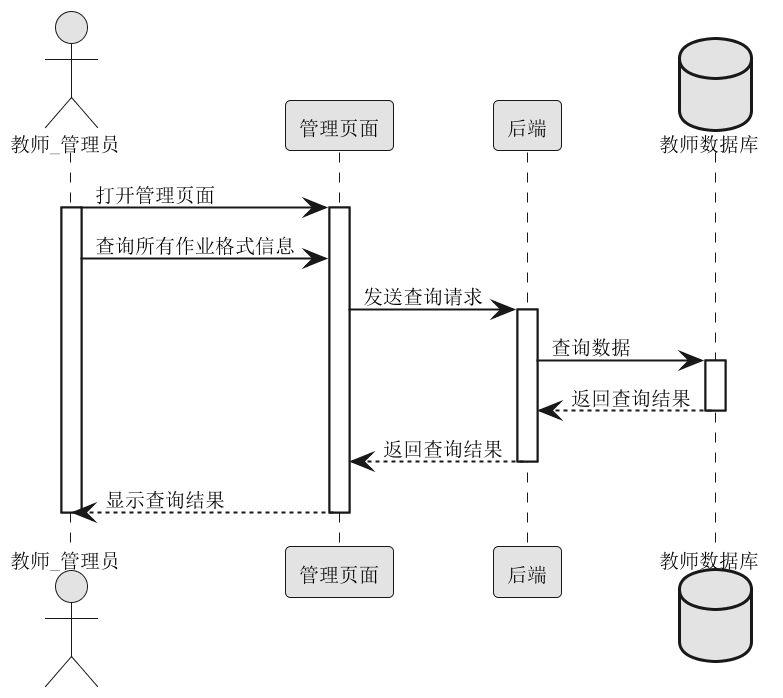

The diagram above was rendered by PlantUML. Its source (embedded in the PNG):
@startuml
skinparam monochrome true
skinparam defaultFontName "宋体"
skinparam defaultFontSize 10
scale 2
actor 教师_管理员 as 管理员 
participant 管理页面 as 页面
participant 后端 as 服务端
database 教师数据库 as 数据库

管理员 -> 页面: 打开管理页面 
activate 管理员 
activate 页面

管理员 -> 页面: 查询所有作业格式信息 
页面 -> 服务端: 发送查询请求
activate 服务端

服务端 -> 数据库: 查询数据
activate 数据库
数据库 --> 服务端: 返回查询结果
deactivate 数据库

服务端 --> 页面: 返回查询结果
deactivate 服务端
页面 --> 管理员: 显示查询结果
deactivate 页面
deactivate 管理员 
@enduml